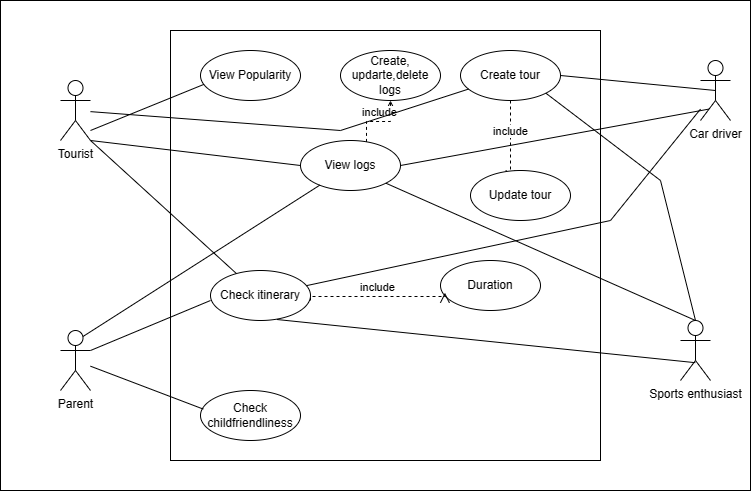

The diagram above was exported from draw.io. Its source (the exported page's mxGraphModel, read from the mxfile embedded in the PNG):
<mxGraphModel dx="996" dy="573" grid="1" gridSize="10" guides="1" tooltips="1" connect="1" arrows="1" fold="1" page="1" pageScale="1" pageWidth="827" pageHeight="1169" math="0" shadow="0">
  <root>
    <mxCell id="0" />
    <mxCell id="1" parent="0" />
    <mxCell id="bN2bTUPtMur8_snWQ6kV-43" value="" style="rounded=0;whiteSpace=wrap;html=1;" vertex="1" parent="1">
      <mxGeometry x="50" y="50" width="750" height="490" as="geometry" />
    </mxCell>
    <mxCell id="bN2bTUPtMur8_snWQ6kV-1" value="Parent" style="shape=umlActor;verticalLabelPosition=bottom;verticalAlign=top;html=1;outlineConnect=0;" vertex="1" parent="1">
      <mxGeometry x="110" y="380" width="30" height="60" as="geometry" />
    </mxCell>
    <mxCell id="bN2bTUPtMur8_snWQ6kV-2" value="" style="whiteSpace=wrap;html=1;aspect=fixed;" vertex="1" parent="1">
      <mxGeometry x="220" y="80" width="430" height="430" as="geometry" />
    </mxCell>
    <mxCell id="bN2bTUPtMur8_snWQ6kV-4" value="Tourist" style="shape=umlActor;verticalLabelPosition=bottom;verticalAlign=top;html=1;outlineConnect=0;" vertex="1" parent="1">
      <mxGeometry x="110" y="130" width="30" height="60" as="geometry" />
    </mxCell>
    <mxCell id="bN2bTUPtMur8_snWQ6kV-5" value="Check childfriendliness" style="ellipse;whiteSpace=wrap;html=1;" vertex="1" parent="1">
      <mxGeometry x="250" y="440" width="100" height="50" as="geometry" />
    </mxCell>
    <mxCell id="bN2bTUPtMur8_snWQ6kV-6" value="" style="endArrow=none;html=1;rounded=0;entryX=0.028;entryY=0.372;entryDx=0;entryDy=0;entryPerimeter=0;" edge="1" parent="1" source="bN2bTUPtMur8_snWQ6kV-1" target="bN2bTUPtMur8_snWQ6kV-5">
      <mxGeometry width="50" height="50" relative="1" as="geometry">
        <mxPoint x="410" y="170" as="sourcePoint" />
        <mxPoint x="440" y="270" as="targetPoint" />
      </mxGeometry>
    </mxCell>
    <mxCell id="bN2bTUPtMur8_snWQ6kV-8" value="Check itinerary" style="ellipse;whiteSpace=wrap;html=1;" vertex="1" parent="1">
      <mxGeometry x="260" y="320" width="100" height="50" as="geometry" />
    </mxCell>
    <mxCell id="bN2bTUPtMur8_snWQ6kV-9" value="" style="endArrow=none;html=1;rounded=0;exitX=1;exitY=0.3333333333333333;exitDx=0;exitDy=0;exitPerimeter=0;" edge="1" parent="1" source="bN2bTUPtMur8_snWQ6kV-1">
      <mxGeometry width="50" height="50" relative="1" as="geometry">
        <mxPoint x="390" y="320" as="sourcePoint" />
        <mxPoint x="260" y="350" as="targetPoint" />
      </mxGeometry>
    </mxCell>
    <mxCell id="bN2bTUPtMur8_snWQ6kV-10" value="" style="endArrow=none;html=1;rounded=0;exitX=1;exitY=1;exitDx=0;exitDy=0;exitPerimeter=0;" edge="1" parent="1" source="bN2bTUPtMur8_snWQ6kV-4" target="bN2bTUPtMur8_snWQ6kV-8">
      <mxGeometry width="50" height="50" relative="1" as="geometry">
        <mxPoint x="390" y="320" as="sourcePoint" />
        <mxPoint x="440" y="270" as="targetPoint" />
      </mxGeometry>
    </mxCell>
    <mxCell id="bN2bTUPtMur8_snWQ6kV-12" value="View Popularity" style="ellipse;whiteSpace=wrap;html=1;" vertex="1" parent="1">
      <mxGeometry x="250" y="100" width="100" height="50" as="geometry" />
    </mxCell>
    <mxCell id="bN2bTUPtMur8_snWQ6kV-13" value="" style="endArrow=none;html=1;rounded=0;entryX=0.036;entryY=0.676;entryDx=0;entryDy=0;entryPerimeter=0;" edge="1" parent="1" target="bN2bTUPtMur8_snWQ6kV-12">
      <mxGeometry width="50" height="50" relative="1" as="geometry">
        <mxPoint x="140" y="180" as="sourcePoint" />
        <mxPoint x="440" y="270" as="targetPoint" />
      </mxGeometry>
    </mxCell>
    <mxCell id="bN2bTUPtMur8_snWQ6kV-15" value="Duration" style="ellipse;whiteSpace=wrap;html=1;" vertex="1" parent="1">
      <mxGeometry x="490" y="310" width="100" height="50" as="geometry" />
    </mxCell>
    <mxCell id="bN2bTUPtMur8_snWQ6kV-16" value="Sports enthusiast" style="shape=umlActor;verticalLabelPosition=bottom;verticalAlign=top;html=1;" vertex="1" parent="1">
      <mxGeometry x="730" y="370" width="30" height="60" as="geometry" />
    </mxCell>
    <mxCell id="bN2bTUPtMur8_snWQ6kV-17" value="Car driver" style="shape=umlActor;verticalLabelPosition=bottom;verticalAlign=top;html=1;" vertex="1" parent="1">
      <mxGeometry x="750" y="110" width="30" height="60" as="geometry" />
    </mxCell>
    <mxCell id="bN2bTUPtMur8_snWQ6kV-23" value="include" style="html=1;verticalAlign=bottom;endArrow=open;dashed=1;endSize=8;edgeStyle=elbowEdgeStyle;elbow=vertical;curved=0;rounded=0;entryX=0.044;entryY=0.644;entryDx=0;entryDy=0;entryPerimeter=0;" edge="1" parent="1" target="bN2bTUPtMur8_snWQ6kV-15">
      <mxGeometry relative="1" as="geometry">
        <mxPoint x="360" y="350" as="sourcePoint" />
        <mxPoint x="310" y="450" as="targetPoint" />
      </mxGeometry>
    </mxCell>
    <mxCell id="bN2bTUPtMur8_snWQ6kV-25" value="View logs" style="ellipse;whiteSpace=wrap;html=1;" vertex="1" parent="1">
      <mxGeometry x="350" y="190" width="100" height="50" as="geometry" />
    </mxCell>
    <mxCell id="bN2bTUPtMur8_snWQ6kV-30" value="Create, updarte,delete logs" style="ellipse;whiteSpace=wrap;html=1;" vertex="1" parent="1">
      <mxGeometry x="390" y="100" width="100" height="50" as="geometry" />
    </mxCell>
    <mxCell id="bN2bTUPtMur8_snWQ6kV-33" value="include" style="html=1;verticalAlign=bottom;endArrow=open;dashed=1;endSize=8;edgeStyle=elbowEdgeStyle;elbow=vertical;curved=0;rounded=0;exitX=0.66;exitY=0.028;exitDx=0;exitDy=0;exitPerimeter=0;" edge="1" parent="1" source="bN2bTUPtMur8_snWQ6kV-25" target="bN2bTUPtMur8_snWQ6kV-30">
      <mxGeometry relative="1" as="geometry">
        <mxPoint x="370" y="360" as="sourcePoint" />
        <mxPoint x="504" y="352" as="targetPoint" />
      </mxGeometry>
    </mxCell>
    <mxCell id="bN2bTUPtMur8_snWQ6kV-35" value="Create tour" style="ellipse;whiteSpace=wrap;html=1;" vertex="1" parent="1">
      <mxGeometry x="510" y="100" width="100" height="50" as="geometry" />
    </mxCell>
    <mxCell id="bN2bTUPtMur8_snWQ6kV-39" value="include" style="html=1;verticalAlign=bottom;endArrow=open;dashed=1;endSize=8;edgeStyle=elbowEdgeStyle;elbow=vertical;curved=0;rounded=0;entryX=0.4;entryY=0.2;entryDx=0;entryDy=0;entryPerimeter=0;exitX=0.5;exitY=1;exitDx=0;exitDy=0;" edge="1" parent="1" source="bN2bTUPtMur8_snWQ6kV-35" target="bN2bTUPtMur8_snWQ6kV-40">
      <mxGeometry relative="1" as="geometry">
        <mxPoint x="370" y="360" as="sourcePoint" />
        <mxPoint x="504" y="352" as="targetPoint" />
      </mxGeometry>
    </mxCell>
    <mxCell id="bN2bTUPtMur8_snWQ6kV-40" value="Update tour" style="ellipse;whiteSpace=wrap;html=1;" vertex="1" parent="1">
      <mxGeometry x="520" y="220" width="100" height="50" as="geometry" />
    </mxCell>
    <mxCell id="bN2bTUPtMur8_snWQ6kV-44" value="" style="endArrow=none;html=1;rounded=0;exitX=1;exitY=1;exitDx=0;exitDy=0;exitPerimeter=0;entryX=0;entryY=0.5;entryDx=0;entryDy=0;" edge="1" parent="1" source="bN2bTUPtMur8_snWQ6kV-4" target="bN2bTUPtMur8_snWQ6kV-25">
      <mxGeometry width="50" height="50" relative="1" as="geometry">
        <mxPoint x="370" y="320" as="sourcePoint" />
        <mxPoint x="420" y="270" as="targetPoint" />
      </mxGeometry>
    </mxCell>
    <mxCell id="bN2bTUPtMur8_snWQ6kV-46" value="" style="endArrow=none;html=1;rounded=0;" edge="1" parent="1" source="bN2bTUPtMur8_snWQ6kV-4" target="bN2bTUPtMur8_snWQ6kV-35">
      <mxGeometry width="50" height="50" relative="1" as="geometry">
        <mxPoint x="370" y="320" as="sourcePoint" />
        <mxPoint x="420" y="270" as="targetPoint" />
        <Array as="points">
          <mxPoint x="390" y="180" />
        </Array>
      </mxGeometry>
    </mxCell>
    <mxCell id="bN2bTUPtMur8_snWQ6kV-47" value="" style="endArrow=none;html=1;rounded=0;entryX=0.5;entryY=0.5;entryDx=0;entryDy=0;entryPerimeter=0;exitX=1;exitY=0.5;exitDx=0;exitDy=0;" edge="1" parent="1" source="bN2bTUPtMur8_snWQ6kV-35" target="bN2bTUPtMur8_snWQ6kV-17">
      <mxGeometry width="50" height="50" relative="1" as="geometry">
        <mxPoint x="370" y="320" as="sourcePoint" />
        <mxPoint x="420" y="270" as="targetPoint" />
      </mxGeometry>
    </mxCell>
    <mxCell id="bN2bTUPtMur8_snWQ6kV-48" value="" style="endArrow=none;html=1;rounded=0;entryX=1;entryY=1;entryDx=0;entryDy=0;exitX=0.5;exitY=0;exitDx=0;exitDy=0;exitPerimeter=0;" edge="1" parent="1" source="bN2bTUPtMur8_snWQ6kV-16" target="bN2bTUPtMur8_snWQ6kV-35">
      <mxGeometry width="50" height="50" relative="1" as="geometry">
        <mxPoint x="370" y="320" as="sourcePoint" />
        <mxPoint x="420" y="270" as="targetPoint" />
        <Array as="points">
          <mxPoint x="710" y="230" />
        </Array>
      </mxGeometry>
    </mxCell>
    <mxCell id="bN2bTUPtMur8_snWQ6kV-49" value="" style="endArrow=none;html=1;rounded=0;entryX=1;entryY=0.5;entryDx=0;entryDy=0;exitX=0.28;exitY=0.81;exitDx=0;exitDy=0;exitPerimeter=0;" edge="1" parent="1" source="bN2bTUPtMur8_snWQ6kV-17" target="bN2bTUPtMur8_snWQ6kV-25">
      <mxGeometry width="50" height="50" relative="1" as="geometry">
        <mxPoint x="370" y="320" as="sourcePoint" />
        <mxPoint x="420" y="270" as="targetPoint" />
      </mxGeometry>
    </mxCell>
    <mxCell id="bN2bTUPtMur8_snWQ6kV-50" value="" style="endArrow=none;html=1;rounded=0;" edge="1" parent="1" source="bN2bTUPtMur8_snWQ6kV-8" target="bN2bTUPtMur8_snWQ6kV-17">
      <mxGeometry width="50" height="50" relative="1" as="geometry">
        <mxPoint x="370" y="320" as="sourcePoint" />
        <mxPoint x="420" y="270" as="targetPoint" />
        <Array as="points">
          <mxPoint x="660" y="270" />
        </Array>
      </mxGeometry>
    </mxCell>
    <mxCell id="bN2bTUPtMur8_snWQ6kV-51" value="" style="endArrow=none;html=1;rounded=0;exitX=0.664;exitY=0.98;exitDx=0;exitDy=0;exitPerimeter=0;entryX=0.493;entryY=0.703;entryDx=0;entryDy=0;entryPerimeter=0;" edge="1" parent="1" source="bN2bTUPtMur8_snWQ6kV-8" target="bN2bTUPtMur8_snWQ6kV-16">
      <mxGeometry width="50" height="50" relative="1" as="geometry">
        <mxPoint x="370" y="320" as="sourcePoint" />
        <mxPoint x="420" y="270" as="targetPoint" />
      </mxGeometry>
    </mxCell>
    <mxCell id="bN2bTUPtMur8_snWQ6kV-52" value="" style="endArrow=none;html=1;rounded=0;entryX=1;entryY=1;entryDx=0;entryDy=0;exitX=0.5;exitY=0;exitDx=0;exitDy=0;exitPerimeter=0;" edge="1" parent="1" source="bN2bTUPtMur8_snWQ6kV-16" target="bN2bTUPtMur8_snWQ6kV-25">
      <mxGeometry width="50" height="50" relative="1" as="geometry">
        <mxPoint x="370" y="320" as="sourcePoint" />
        <mxPoint x="420" y="270" as="targetPoint" />
      </mxGeometry>
    </mxCell>
    <mxCell id="bN2bTUPtMur8_snWQ6kV-53" value="" style="endArrow=none;html=1;rounded=0;exitX=0.75;exitY=0.1;exitDx=0;exitDy=0;exitPerimeter=0;" edge="1" parent="1" source="bN2bTUPtMur8_snWQ6kV-1" target="bN2bTUPtMur8_snWQ6kV-25">
      <mxGeometry width="50" height="50" relative="1" as="geometry">
        <mxPoint x="370" y="320" as="sourcePoint" />
        <mxPoint x="420" y="270" as="targetPoint" />
      </mxGeometry>
    </mxCell>
  </root>
</mxGraphModel>